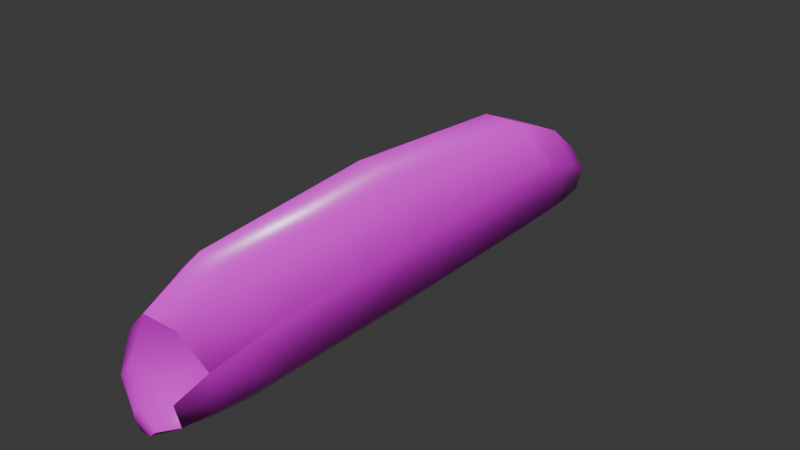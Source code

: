 # Source: maggot.blend  (saved by Blender 4.5.87; exported with 4.5.12 LTS)
import bpy
from mathutils import Matrix  # noqa: F401  (used for matrix-valued properties, if any)

bpy.ops.wm.read_factory_settings(use_empty=True)
scene = bpy.context.scene
scene.name = 'Scene'

# ---- collections
col_collection = bpy.data.collections.new('Collection'); scene.collection.children.link(col_collection)

# ---- images (referenced by path relative to the original .blend; pixels are not part of the script)
import os
ASSET_DIR = os.environ.get("B2B_ASSET_DIR", "")  # directory of the original .blend (textures are referenced by path, not embedded)
HERE = os.path.dirname(os.path.abspath(__file__))  # packed textures are extracted next to this script under _unpacked/

def load_image(name, relpath, width, height, colorspace="sRGB"):
    """Load a texture the original file referenced (path relative to the .blend, or extracted next to this script)."""
    p = next((c for c in (os.path.join(HERE, relpath), os.path.join(ASSET_DIR, relpath)) if relpath and os.path.exists(c)), "")
    if p:
        img = bpy.data.images.load(p, check_existing=True)
        img.name = name
    else:  # same state as the original file: an image datablock whose file is absent (Cycles renders it pink)
        img = bpy.data.images.new(name, width, height)
        img.source = "FILE"
        img.filepath = "//" + (relpath or name)
    img.colorspace_settings.name = colorspace
    return img
img_maggot_skin_png = load_image('maggot_skin.png', 'maggot_skin.png', 1024, 1024, 'sRGB')
img_wrinkles_n_png = load_image('wrinkles_n.png', 'wrinkles_n.png', 1024, 1024, 'Non-Color')
img_maggot_skin_r_png = load_image('maggot_skin_r.png', 'maggot_skin_r.png', 1024, 1024, 'Non-Color')

# ---- materials (node trees are filled in below, after node groups)
mat_skin = bpy.data.materials.new('skin')

# ---- node groups
ng_smooth_by_angle = bpy.data.node_groups.new('Smooth by Angle', 'GeometryNodeTree')
_s = ng_smooth_by_angle.interface.new_socket(name='Mesh', in_out='OUTPUT', socket_type='NodeSocketGeometry')
_s = ng_smooth_by_angle.interface.new_socket(name='Mesh', in_out='INPUT', socket_type='NodeSocketGeometry')
_s = ng_smooth_by_angle.interface.new_socket(name='Angle', in_out='INPUT', socket_type='NodeSocketFloat')
_s.subtype = 'ANGLE'
_s.default_value = 0.5236
_s.min_value = 0.0
_s.max_value = 3.142
_s.description = 'Maximum face angle for smooth edges'
_s = ng_smooth_by_angle.interface.new_socket(name='Ignore Sharpness', in_out='INPUT', socket_type='NodeSocketBool')
_s.force_non_field = True
ng_smooth_by_angle.description = 'Set the sharpness of mesh edges based on the angle between the neighboring faces'
ng_smooth_by_angle.is_modifier = True
_N = ng_smooth_by_angle.nodes; _L = ng_smooth_by_angle.links
n0 = _N.new('GeometryNodeSetShadeSmooth'); n0.name = 'Set Shade Smooth'; n0.location = (120, -80)
n0.domain = 'EDGE'
n1 = _N.new('GeometryNodeSetShadeSmooth'); n1.name = 'Set Shade Smooth.001'; n1.location = (300, -80)
n2 = _N.new('NodeGroupOutput'); n2.name = 'Group Output'; n2.location = (480, -80)
n3 = _N.new('GeometryNodeInputMeshEdgeAngle'); n3.name = 'Edge Angle'; n3.location = (-440, -240)
n4 = _N.new('NodeGroupInput'); n4.name = 'Group Input'; n4.location = (-80, -80)
n5 = _N.new('GeometryNodeInputEdgeSmooth'); n5.name = 'Is Edge Smooth'; n5.location = (-260, -120)
n6 = _N.new('GeometryNodeInputShadeSmooth'); n6.name = 'Is Shade Smooth'; n6.location = (-440, -397)
n7 = _N.new('FunctionNodeCompare'); n7.name = 'Compare'; n7.location = (-260, -260)
n7.operation = 'LESS_EQUAL'
n7.inputs[6].default_value = (0.0, 0.0, 0.0, 0.0)
n7.inputs[7].default_value = (0.0, 0.0, 0.0, 0.0)
n8 = _N.new('FunctionNodeBooleanMath'); n8.name = 'Boolean Math.001'; n8.location = (-80, -260)
n9 = _N.new('NodeGroupInput'); n9.name = 'Group Input.001'; n9.location = (-440, -329)
n10 = _N.new('NodeGroupInput'); n10.name = 'Group Input.002'; n10.location = (-259, -189)
n11 = _N.new('FunctionNodeBooleanMath'); n11.name = 'Boolean Math'; n11.location = (-80, -149)
n11.operation = 'OR'
n12 = _N.new('FunctionNodeBooleanMath'); n12.name = 'Boolean Math.002'; n12.location = (-260, -380)
n12.operation = 'OR'
n13 = _N.new('NodeGroupInput'); n13.name = 'Group Input.003'; n13.location = (-440, -460)
_L.new(n3.outputs[0], n7.inputs[0])
_L.new(n1.outputs[0], n2.inputs[0])
_L.new(n9.outputs[1], n7.inputs[1])
_L.new(n7.outputs[0], n8.inputs[0])
_L.new(n4.outputs[0], n0.inputs[0])
_L.new(n0.outputs[0], n1.inputs[0])
_L.new(n8.outputs[0], n0.inputs[2])
_L.new(n10.outputs[2], n11.inputs[1])
_L.new(n5.outputs[0], n11.inputs[0])
_L.new(n11.outputs[0], n0.inputs[1])
_L.new(n13.outputs[2], n12.inputs[1])
_L.new(n6.outputs[0], n12.inputs[0])
_L.new(n12.outputs[0], n8.inputs[1])
n2.is_active_output = True

# ---- material node trees
mat_skin.use_nodes = True; mat_skin.node_tree.nodes.clear()
_N = mat_skin.node_tree.nodes; _L = mat_skin.node_tree.links
n0 = _N.new('ShaderNodeBsdfPrincipled'); n0.name = 'Principled BSDF'; n0.location = (-200, 100)
n1 = _N.new('ShaderNodeOutputMaterial'); n1.name = 'Material Output'; n1.location = (200, 100)
n2 = _N.new('ShaderNodeTexImage'); n2.name = 'Image Texture'; n2.location = (-603, 349)
n2.image = img_maggot_skin_png
n2.interpolation = 'Closest'
n3 = _N.new('ShaderNodeNormalMap'); n3.name = 'Normal Map'; n3.location = (-428, -277)
n4 = _N.new('ShaderNodeTexImage'); n4.name = 'Image Texture.001'; n4.location = (-746, -256)
n4.image = img_wrinkles_n_png
n4.interpolation = 'Closest'
n5 = _N.new('ShaderNodeTexImage'); n5.name = 'Image Texture.002'; n5.location = (-607, 37)
n5.image = img_maggot_skin_r_png
n5.interpolation = 'Closest'
_L.new(n0.outputs[0], n1.inputs[0])
_L.new(n2.outputs[0], n0.inputs[0])
_L.new(n3.outputs[0], n0.inputs[5])
_L.new(n4.outputs[0], n3.inputs[1])
_L.new(n5.outputs[0], n0.inputs[2])
n1.is_active_output = True

# ---- world
world_world = bpy.data.worlds.new('World'); scene.world = world_world
world_world.use_nodes = True; world_world.node_tree.nodes.clear()
_N = world_world.node_tree.nodes; _L = world_world.node_tree.links
n0 = _N.new('ShaderNodeOutputWorld'); n0.name = 'World Output'; n0.location = (200, 100)
n1 = _N.new('ShaderNodeBackground'); n1.name = 'Background'; n1.location = (-200, 100)
n1.inputs[0].default_value = (0.05088, 0.05088, 0.05088, 1.0)
_L.new(n1.outputs[0], n0.inputs[0])
n0.is_active_output = True
world_world.color = (0.05088, 0.05088, 0.05088)
world_world.sun_shadow_jitter_overblur = 0.0

# ---- meshes
me_cylinder = bpy.data.meshes.new('Cylinder')
me_cylinder.from_pydata([(-0.01531, 2.08, 0.03696), (-0.03061, -1.76, 0.1339), (0.01531, 2.08, 0.03696), (0.03061, -1.76, 0.1339), (0.03696, 2.08, 0.01531), (0.07391, -1.76, 0.09061), (0.03696, 2.08, -0.01531), (0.07391, -1.76, 0.02939), (0.01531, 2.08, -0.03696), (0.03061, -1.76, -0.01391), (-0.01531, 2.08, -0.03696), (-0.03061, -1.76, -0.01391), (-0.03696, 2.08, -0.01531), (-0.07391, -1.76, 0.02939), (-0.03696, 2.08, 0.01531), (-0.07391, -1.76, 0.09061), (-0.1531, 1.21, 0.7096), (-0.1684, 3.382e-08, 0.7865), (-0.1531, -1.21, 0.7096), (0.1531, -1.21, 0.7096), (0.1684, 3.479e-08, 0.7865), (0.1531, 1.21, 0.7096), (0.3696, -1.21, 0.4931), (0.4065, 1.538e-08, 0.5484), (0.3696, 1.21, 0.4931), (0.3696, -1.21, 0.1869), (0.4065, -1.304e-08, 0.2116), (0.3696, 1.21, 0.1869), (0.1531, -1.21, -0.02955), (0.1684, -3.382e-08, -0.02651), (0.1531, 1.21, -0.02955), (-0.1531, -1.21, -0.02955), (-0.1684, -3.479e-08, -0.02651), (-0.1531, 1.21, -0.02955), (-0.3696, -1.21, 0.1869), (-0.4065, -1.538e-08, 0.2116), (-0.3696, 1.21, 0.1869), (-0.3696, -1.21, 0.4931), (-0.4065, 1.304e-08, 0.5484), (-0.3696, 1.21, 0.4931), (0.07793, 1.942, 0.2931), (0.1244, 1.618, 0.5353), (0.1815, 1.915, 0.1801), (0.2957, 1.579, 0.3575), (0.1696, 1.868, 0.03467), (0.2875, 1.509, 0.116), (0.06499, 1.816, -0.05196), (0.1155, 1.435, -0.04372), (-0.06499, 1.816, -0.05196), (-0.1155, 1.435, -0.04372), (-0.1696, 1.868, 0.03467), (-0.2875, 1.509, 0.116), (-0.1815, 1.915, 0.1801), (-0.2957, 1.579, 0.3575), (-0.07793, 1.942, 0.2931), (-0.1244, 1.618, 0.5353), (0.08214, -1.746, 0.344), (0.1224, -1.607, 0.5481), (0.195, -1.726, 0.2266), (0.2952, -1.577, 0.375), (0.1872, -1.685, 0.0684), (0.2922, -1.518, 0.1319), (0.07292, -1.635, -0.02983), (0.1183, -1.445, -0.03231), (-0.07292, -1.635, -0.02983), (-0.1183, -1.445, -0.03231), (-0.1872, -1.685, 0.0684), (-0.2922, -1.518, 0.1319), (-0.195, -1.726, 0.2266), (-0.2952, -1.577, 0.375), (-0.08214, -1.746, 0.344), (-0.1224, -1.607, 0.5481), (-0.1607, -0.605, 0.748), (0.1607, -0.605, 0.748), (0.388, -0.605, 0.5207), (0.388, -0.605, 0.1993), (0.1607, -0.605, -0.02803), (-0.1607, -0.605, -0.02803), (-0.388, -0.605, 0.1993), (-0.388, -0.605, 0.5207), (-0.1607, 0.605, 0.748), (0.1607, 0.605, 0.748), (0.388, 0.605, 0.5207), (0.388, 0.605, 0.1993), (0.1607, 0.605, -0.02803), (-0.1607, 0.605, -0.02803), (-0.388, 0.605, 0.1993), (-0.388, 0.605, 0.5207)], [], [(60, 62, 63, 61), (7, 9, 62, 60), (59, 61, 25, 22), (58, 60, 61, 59), (5, 7, 60, 58), (57, 59, 22, 19), (3, 1, 15, 13, 11, 9, 7, 5), (56, 58, 59, 57), (3, 5, 58, 56), (0, 2, 4, 6, 8, 10, 12, 14), (44, 45, 47, 46), (87, 38, 17, 80), (79, 37, 18, 72), (6, 44, 46, 8), (86, 35, 38, 87), (78, 34, 37, 79), (43, 24, 27, 45), (85, 32, 35, 86), (77, 31, 34, 78), (42, 43, 45, 44), (84, 29, 32, 85), (76, 28, 31, 77), (4, 42, 44, 6), (83, 26, 29, 84), (75, 25, 28, 76), (41, 21, 24, 43), (82, 23, 26, 83), (74, 22, 25, 75), (40, 41, 43, 42), (81, 20, 23, 82), (73, 19, 22, 74), (2, 40, 42, 4), (80, 17, 20, 81), (72, 18, 19, 73), (45, 27, 30, 47), (8, 46, 48, 10), (46, 47, 49, 48), (47, 30, 33, 49), (10, 48, 50, 12), (48, 49, 51, 50), (49, 33, 36, 51), (12, 50, 52, 14), (50, 51, 53, 52), (51, 36, 39, 53), (14, 52, 54, 0), (52, 53, 55, 54), (53, 39, 16, 55), (0, 54, 40, 2), (54, 55, 41, 40), (55, 16, 21, 41), (61, 63, 28, 25), (9, 11, 64, 62), (62, 64, 65, 63), (63, 65, 31, 28), (11, 13, 66, 64), (64, 66, 67, 65), (65, 67, 34, 31), (13, 15, 68, 66), (66, 68, 69, 67), (67, 69, 37, 34), (15, 1, 70, 68), (68, 70, 71, 69), (69, 71, 18, 37), (1, 3, 56, 70), (70, 56, 57, 71), (71, 57, 19, 18), (17, 72, 73, 20), (20, 73, 74, 23), (23, 74, 75, 26), (26, 75, 76, 29), (29, 76, 77, 32), (32, 77, 78, 35), (35, 78, 79, 38), (38, 79, 72, 17), (16, 80, 81, 21), (21, 81, 82, 24), (24, 82, 83, 27), (27, 83, 84, 30), (30, 84, 85, 33), (33, 85, 86, 36), (36, 86, 87, 39), (39, 87, 80, 16)])
me_cylinder.polygons.foreach_set('use_smooth', [True] * 82)
_uv = me_cylinder.uv_layers.new(name='UVMap')
_uv.uv.foreach_set('vector', [1.892, -3.346, 2.13, -3.238, 2.036, -2.842, 1.674, -3.001, 2.128, -3.5, 2.219, -3.498, 2.13, -3.238, 1.892, -3.346, -0.7689, -3.2, -0.2641, -3.077, -0.394, -2.443, -1.03, -2.444, -0.4427, -3.5, -0.1134, -3.415, -0.2641, -3.077, -0.7689, -3.2, 3.086, -2.745, 2.995, -2.655, 2.891, -2.884, 3.111, -3.125, -2.055, -3.5, -1.695, -3.437, -1.54, -2.673, -1.991, -2.675, 3.213, -2.744, 3.303, -2.654, 3.303, -2.527, 3.212, -2.437, 3.085, -2.437, 2.995, -2.528, 2.995, -2.655, 3.086, -2.745, 3.449, -3.13, 3.111, -3.125, 3.191, -3.5, 3.699, -3.497, 3.213, -2.744, 3.086, -2.745, 3.111, -3.125, 3.449, -3.13, 2.997, -1.822, 3.043, -1.777, 3.044, -1.715, 3.0, -1.671, 2.937, -1.672, 2.892, -1.717, 2.891, -1.779, 2.935, -1.823, 1.929, 4.055, 1.683, 3.305, 2.042, 3.156, 2.147, 3.951, -3.118, 1.107, -3.157, -0.1533, -2.661, -0.1554, -2.645, 1.105, -3.118, -1.413, -3.08, -2.673, -2.629, -2.675, -2.645, -1.415, 2.205, 4.499, 1.929, 4.055, 2.147, 3.951, 2.25, 4.5, 0.6485, 1.331, 0.6721, 0.0708, 1.371, 0.0706, 1.316, 1.331, 0.6383, -1.186, 0.6045, -2.443, 1.24, -2.444, 1.306, -1.186, -0.7592, 3.366, -1.05, 2.592, -0.4143, 2.592, -0.2557, 3.223, 0.1385, 1.354, 0.1378, 0.09402, 0.6721, 0.0708, 0.6485, 1.331, 0.1283, -1.164, 0.1188, -2.422, 0.6045, -2.443, 0.6383, -1.186, -0.3745, 4.078, -0.7592, 3.366, -0.2557, 3.223, -0.0702, 3.98, 1.948, 1.428, 1.932, 0.1677, 2.633, 0.1677, 2.617, 1.428, 1.948, -1.092, 1.963, -2.352, 2.601, -2.352, 2.617, -1.092, -0.009542, 4.435, -0.3745, 4.078, -0.0702, 3.98, 0.05402, 4.435, -0.4379, 1.331, -0.4616, 0.0708, 0.07271, 0.09402, 0.07208, 1.354, -0.4278, -1.186, -0.394, -2.443, 0.09175, -2.422, 0.08223, -1.164, -1.1, 3.464, -1.463, 2.613, -1.05, 2.592, -0.7592, 3.366, -1.105, 1.331, -1.161, 0.0706, -0.4616, 0.0708, -0.4379, 1.331, -1.095, -1.186, -1.03, -2.444, -0.394, -2.443, -0.4278, -1.186, -0.592, 4.144, -1.1, 3.464, -0.7592, 3.366, -0.3745, 4.078, -1.975, 1.105, -1.959, -0.1554, -1.463, -0.1533, -1.502, 1.107, -1.975, -1.415, -1.991, -2.675, -1.54, -2.673, -1.502, -1.413, 3.043, -1.777, 3.549, -2.102, 3.551, -1.798, 3.044, -1.715, -2.645, 1.105, -2.661, -0.1554, -1.959, -0.1554, -1.975, 1.105, -2.645, -1.415, -2.629, -2.675, -1.991, -2.675, -1.975, -1.415, -0.2557, 3.223, -0.4143, 2.592, 0.07145, 2.613, 0.1053, 3.084, 2.25, 4.5, 2.147, 3.951, 2.418, 3.951, 2.314, 4.5, 2.147, 3.951, 2.042, 3.156, 2.523, 3.156, 2.418, 3.951, 2.042, 3.156, 1.963, 2.688, 2.601, 2.688, 2.523, 3.156, 2.314, 4.5, 2.418, 3.951, 2.636, 4.055, 2.359, 4.499, 2.418, 3.951, 2.523, 3.156, 2.881, 3.305, 2.636, 4.055, 0.1053, 3.084, 0.1391, 2.613, 0.6248, 2.592, 0.4663, 3.223, 0.1565, 4.435, 0.2808, 3.98, 0.5851, 4.078, 0.2201, 4.435, 0.2808, 3.98, 0.4663, 3.223, 0.9698, 3.366, 0.5851, 4.078, 0.4663, 3.223, 0.6248, 2.592, 1.26, 2.592, 0.9698, 3.366, 2.935, -1.823, 3.015, -2.331, 3.319, -2.331, 2.997, -1.822, 0.5851, 4.078, 0.9698, 3.366, 1.311, 3.464, 0.8025, 4.144, 0.9698, 3.366, 1.26, 2.592, 1.674, 2.613, 1.311, 3.464, 2.997, -1.822, 3.319, -2.331, 3.549, -2.102, 3.043, -1.777, -2.472, 3.894, -2.569, 3.216, -2.051, 3.216, -2.148, 3.894, -2.569, 3.216, -2.629, 2.366, -1.991, 2.366, -2.051, 3.216, -0.2641, -3.077, 0.1053, -2.908, 0.09175, -2.422, -0.394, -2.443, 2.219, -3.498, 2.346, -3.498, 2.434, -3.238, 2.13, -3.238, 2.13, -3.238, 2.434, -3.238, 2.529, -2.842, 2.036, -2.842, 2.036, -2.842, 2.529, -2.842, 2.601, -2.352, 1.963, -2.352, 2.346, -3.498, 2.436, -3.5, 2.672, -3.346, 2.434, -3.238, 2.434, -3.238, 2.672, -3.346, 2.891, -3.001, 2.529, -2.842, 0.1053, -2.908, 0.4747, -3.077, 0.6045, -2.443, 0.1188, -2.422, 3.212, -2.437, 3.303, -2.527, 3.683, -2.549, 3.441, -2.331, 0.3239, -3.415, 0.6532, -3.5, 0.9794, -3.2, 0.4747, -3.077, 0.4747, -3.077, 0.9794, -3.2, 1.24, -2.444, 0.6045, -2.443, 3.303, -2.527, 3.303, -2.654, 3.69, -2.887, 3.683, -2.549, 3.683, -2.549, 3.69, -2.887, 4.059, -3.135, 4.059, -2.628, -2.925, -3.437, -2.565, -3.5, -2.629, -2.675, -3.08, -2.673, 3.303, -2.654, 3.213, -2.744, 3.449, -3.13, 3.69, -2.887, 3.69, -2.887, 3.449, -3.13, 3.699, -3.497, 4.059, -3.135, -2.565, -3.5, -2.055, -3.5, -1.991, -2.675, -2.629, -2.675, -2.661, -0.1554, -2.645, -1.415, -1.975, -1.415, -1.959, -0.1554, -1.959, -0.1554, -1.975, -1.415, -1.502, -1.413, -1.463, -0.1533, -1.161, 0.0706, -1.095, -1.186, -0.4278, -1.186, -0.4616, 0.0708, -0.4616, 0.0708, -0.4278, -1.186, 0.08223, -1.164, 0.07271, 0.09402, 1.932, 0.1677, 1.948, -1.092, 2.617, -1.092, 2.633, 0.1677, 0.1378, 0.09402, 0.1283, -1.164, 0.6383, -1.186, 0.6721, 0.0708, 0.6721, 0.0708, 0.6383, -1.186, 1.306, -1.186, 1.371, 0.0706, -3.157, -0.1533, -3.118, -1.413, -2.645, -1.415, -2.661, -0.1554, -2.629, 2.366, -2.645, 1.105, -1.975, 1.105, -1.991, 2.366, -1.991, 2.366, -1.975, 1.105, -1.502, 1.107, -1.54, 2.368, -1.05, 2.592, -1.105, 1.331, -0.4379, 1.331, -0.4143, 2.592, -0.4143, 2.592, -0.4379, 1.331, 0.07208, 1.354, 0.07145, 2.613, 1.963, 2.688, 1.948, 1.428, 2.617, 1.428, 2.601, 2.688, 0.1391, 2.613, 0.1385, 1.354, 0.6485, 1.331, 0.6248, 2.592, 0.6248, 2.592, 0.6485, 1.331, 1.316, 1.331, 1.26, 2.592, -3.08, 2.368, -3.118, 1.107, -2.645, 1.105, -2.629, 2.366])
me_cylinder.materials.append(mat_skin)
me_cylinder.update()
arm_armature = bpy.data.armatures.new('Armature')  # bones are not reproduced

# ---- objects
ob_cylinder = bpy.data.objects.new('Cylinder', me_cylinder)
ob_armature = bpy.data.objects.new('Armature', arm_armature)

# ---- transforms, parenting, visibility, modifiers, constraints
ob_cylinder.parent = ob_armature
ob_cylinder.location = (0.0, 0.0, 0.0)
_vg = ob_cylinder.vertex_groups.new(name='Bone')
for _i, _w in zip([0, 2, 4, 6, 8, 10, 12, 14, 16, 21, 24, 27, 30, 33, 36, 39, 40, 41, 42, 43, 44, 45, 46, 47, 48, 49, 50, 51, 52, 53, 54, 55], [0.9962, 0.9964, 0.9881, 0.9832, 0.9815, 0.9819, 0.9842, 0.9888, 0.05961, 0.05934, 0.06051, 0.0469, 0.03391, 0.03363, 0.04214, 0.06325, 0.9515, 0.4902, 0.9485, 0.4599, 0.9368, 0.2093, 0.9143, 0.1542, 0.9153, 0.1548, 0.9364, 0.2133, 0.9497, 0.4586, 0.9519, 0.4901]): _vg.add([_i], _w, 'REPLACE')
_vg = ob_cylinder.vertex_groups.new(name='Bone.001')
for _i, _w in zip([16, 17, 20, 21, 23, 24, 26, 27, 29, 30, 32, 33, 35, 36, 38, 39, 40, 41, 42, 43, 44, 45, 46, 47, 48, 49, 50, 51, 52, 53, 54, 55, 80, 81, 82, 83, 84, 85, 86, 87], [0.9293, 0.103, 0.103, 0.9296, 0.09852, 0.9291, 0.0916, 0.9421, 0.08605, 0.9492, 0.08607, 0.9492, 0.09162, 0.9443, 0.09849, 0.9264, 0.04695, 0.5093, 0.05145, 0.5392, 0.06303, 0.7888, 0.08539, 0.8431, 0.08445, 0.8424, 0.06346, 0.7848, 0.05021, 0.5405, 0.04607, 0.5093, 0.8954, 0.8954, 0.9001, 0.9075, 0.9129, 0.9129, 0.9075, 0.8999]): _vg.add([_i], _w, 'REPLACE')
_vg = ob_cylinder.vertex_groups.new(name='Bone.002')
for _i, _w in zip([17, 18, 19, 20, 22, 23, 25, 26, 28, 29, 31, 32, 34, 35, 37, 38, 56, 57, 58, 59, 60, 61, 62, 63, 64, 65, 66, 67, 68, 69, 70, 71, 72, 73, 74, 75, 76, 77, 78, 79, 80, 81, 82, 83, 84, 85, 86, 87], [0.8955, 0.9348, 0.9381, 0.8955, 0.9354, 0.9, 0.8808, 0.9068, 0.8279, 0.9123, 0.821, 0.9122, 0.8624, 0.9067, 0.9178, 0.8999, 0.1268, 0.5183, 0.1335, 0.6935, 0.07379, 0.2899, 0.0515, 0.2755, 0.04547, 0.2665, 0.0549, 0.2486, 0.1072, 0.4647, 0.1168, 0.4987, 0.9821, 0.9825, 0.9828, 0.9801, 0.9773, 0.9768, 0.9788, 0.9813, 0.09847, 0.0985, 0.09409, 0.08774, 0.083, 0.08304, 0.08778, 0.09407]): _vg.add([_i], _w, 'REPLACE')
_vg = ob_cylinder.vertex_groups.new(name='Bone.003')
for _i, _w in zip([1, 3, 5, 7, 9, 11, 13, 15, 18, 19, 22, 25, 28, 31, 34, 37, 56, 57, 58, 59, 60, 61, 62, 63, 64, 65, 66, 67, 68, 69, 70, 71], [0.9816, 0.9795, 0.9815, 0.9872, 0.9972, 0.9971, 0.9909, 0.9812, 0.06397, 0.06073, 0.06346, 0.1182, 0.1712, 0.178, 0.1366, 0.08113, 0.8732, 0.4816, 0.8665, 0.3063, 0.9262, 0.7099, 0.9484, 0.7242, 0.9522, 0.7333, 0.9451, 0.7512, 0.8928, 0.5352, 0.8832, 0.5012]): _vg.add([_i], _w, 'REPLACE')
_m = ob_cylinder.modifiers.new('Armature', 'ARMATURE')
_m.object = ob_armature
_m = ob_cylinder.modifiers.new('Smooth by Angle', 'NODES')
_m.node_group = ng_smooth_by_angle
_gi = [s.identifier for s in ng_smooth_by_angle.interface.items_tree if s.item_type == 'SOCKET' and s.in_out == 'INPUT']
_m[_gi[1]] = 3.142  # Angle
_m.use_pin_to_last = True
_m.show_group_selector = False
ob_armature.location = (0.0, 0.0, 0.0)
ob_armature.show_in_front = True

# ---- collection membership
col_collection.objects.link(ob_cylinder)
col_collection.objects.link(ob_armature)

# ---- scene / render settings (as saved in the file)
scene.frame_start = 0; scene.frame_end = 60; scene.frame_set(0)
scene.render.engine = 'BLENDER_EEVEE_NEXT'
bpy.context.view_layer.update()

# ---- added for rendering (the .blend has no active camera and no usable light): camera, sun
cam_auto = bpy.data.cameras.new('AutoCamera')
cam_auto.lens = 50.0
cam_auto.sensor_width = 36.0
cam_auto.clip_end = 1000.0
ob_auto_camera = bpy.data.objects.new('AutoCamera', cam_auto)
scene.collection.objects.link(ob_auto_camera)
ob_auto_camera.location = (3.71355, -4.29626, 3.33812)
ob_auto_camera.rotation_euler = (1.09748, -7.21219e-08, 0.694738)
scene.camera = ob_auto_camera
light_auto_sun = bpy.data.lights.new('AutoSun', 'SUN')
light_auto_sun.energy = 3.0
light_auto_sun.angle = 0.0523599
ob_auto_sun = bpy.data.objects.new('AutoSun', light_auto_sun)
scene.collection.objects.link(ob_auto_sun)
ob_auto_sun.rotation_euler = (0.872665, 0.174533, 0.523599)
bpy.context.view_layer.update()

